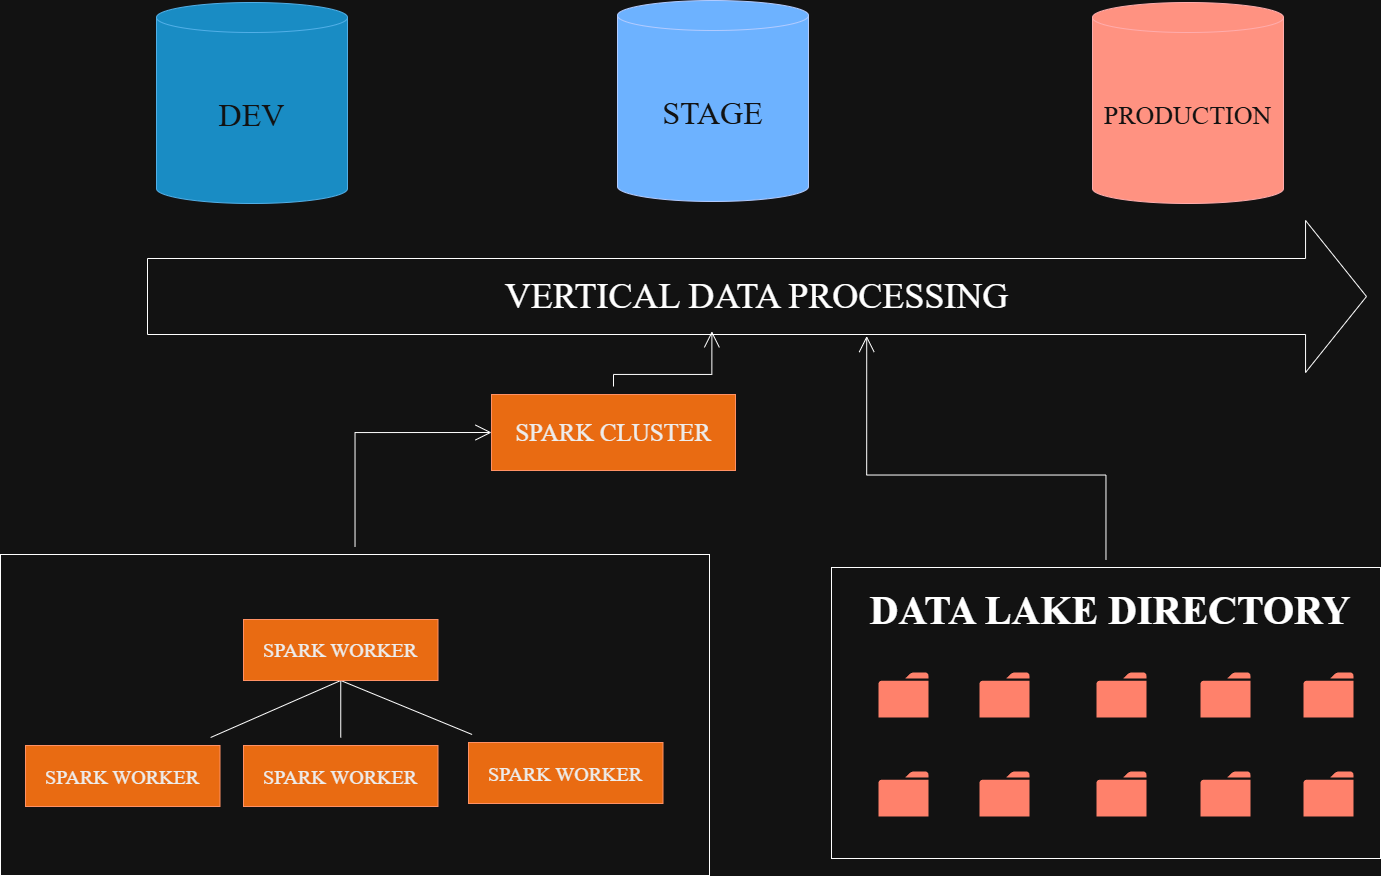

The diagram above was exported from draw.io. Its source (the exported page's mxGraphModel, read from the mxfile embedded in the PNG):
<mxGraphModel dx="3419" dy="1088" grid="0" gridSize="10" guides="1" tooltips="1" connect="1" arrows="1" fold="1" page="0" pageScale="1" pageWidth="850" pageHeight="1100" math="0" shadow="0">
  <root>
    <mxCell id="0" />
    <mxCell id="1" parent="0" />
    <mxCell id="IYRS4rOVso5LLZbOVl7O-29" style="edgeStyle=orthogonalEdgeStyle;rounded=0;orthogonalLoop=1;jettySize=auto;html=1;entryX=0;entryY=0.5;entryDx=0;entryDy=0;fontFamily=Architects Daughter;fontSource=https%3A%2F%2Ffonts.googleapis.com%2Fcss%3Ffamily%3DArchitects%2BDaughter;fontSize=16;startSize=14;endArrow=open;endSize=14;sourcePerimeterSpacing=8;targetPerimeterSpacing=8;" parent="1" source="IYRS4rOVso5LLZbOVl7O-1" target="IYRS4rOVso5LLZbOVl7O-6" edge="1">
      <mxGeometry relative="1" as="geometry" />
    </mxCell>
    <mxCell id="IYRS4rOVso5LLZbOVl7O-1" value="" style="rounded=0;whiteSpace=wrap;html=1;fontFamily=Architects Daughter;fontSource=https%3A%2F%2Ffonts.googleapis.com%2Fcss%3Ffamily%3DArchitects%2BDaughter;movable=1;resizable=1;rotatable=1;deletable=1;editable=1;locked=0;connectable=1;" parent="1" vertex="1">
      <mxGeometry x="-830" y="601" width="709" height="321" as="geometry" />
    </mxCell>
    <mxCell id="IYRS4rOVso5LLZbOVl7O-2" value="&lt;font face=&quot;Times New Roman&quot; style=&quot;font-size: 32px;&quot;&gt;DEV&lt;/font&gt;" style="shape=cylinder3;whiteSpace=wrap;html=1;boundedLbl=1;backgroundOutline=1;size=15;fontFamily=Architects Daughter;fontSource=https%3A%2F%2Ffonts.googleapis.com%2Fcss%3Ffamily%3DArchitects%2BDaughter;fillColor=#1ba1e2;fontColor=#ffffff;strokeColor=#006EAF;" parent="1" vertex="1">
      <mxGeometry x="-674" y="49" width="191" height="201" as="geometry" />
    </mxCell>
    <mxCell id="IYRS4rOVso5LLZbOVl7O-6" value="&lt;font face=&quot;Times New Roman&quot; style=&quot;font-size: 25px;&quot;&gt;SPARK CLUSTER&lt;/font&gt;" style="rounded=0;whiteSpace=wrap;html=1;fontFamily=Architects Daughter;fontSource=https%3A%2F%2Ffonts.googleapis.com%2Fcss%3Ffamily%3DArchitects%2BDaughter;fillColor=#fa6800;strokeColor=#C73500;fontColor=#000000;" parent="1" vertex="1">
      <mxGeometry x="-339" y="441" width="244" height="76" as="geometry" />
    </mxCell>
    <mxCell id="IYRS4rOVso5LLZbOVl7O-27" style="edgeStyle=none;curved=1;rounded=0;orthogonalLoop=1;jettySize=auto;html=1;entryX=0.5;entryY=1;entryDx=0;entryDy=0;fontFamily=Architects Daughter;fontSource=https%3A%2F%2Ffonts.googleapis.com%2Fcss%3Ffamily%3DArchitects%2BDaughter;fontSize=16;startSize=14;endArrow=none;endSize=14;sourcePerimeterSpacing=8;targetPerimeterSpacing=8;startFill=0;movable=1;resizable=1;rotatable=1;deletable=1;editable=1;locked=0;connectable=1;" parent="1" source="IYRS4rOVso5LLZbOVl7O-17" target="IYRS4rOVso5LLZbOVl7O-22" edge="1">
      <mxGeometry relative="1" as="geometry" />
    </mxCell>
    <mxCell id="IYRS4rOVso5LLZbOVl7O-17" value="&lt;font face=&quot;Times New Roman&quot; style=&quot;font-size: 20px;&quot;&gt;SPARK WORKER&lt;/font&gt;" style="rounded=0;whiteSpace=wrap;html=1;fontFamily=Architects Daughter;fontSource=https%3A%2F%2Ffonts.googleapis.com%2Fcss%3Ffamily%3DArchitects%2BDaughter;fillColor=#fa6800;strokeColor=#C73500;fontColor=#000000;movable=1;resizable=1;rotatable=1;deletable=1;editable=1;locked=0;connectable=1;" parent="1" vertex="1">
      <mxGeometry x="-362" y="789" width="194.5" height="61" as="geometry" />
    </mxCell>
    <mxCell id="IYRS4rOVso5LLZbOVl7O-26" style="edgeStyle=none;curved=1;rounded=0;orthogonalLoop=1;jettySize=auto;html=1;entryX=0.5;entryY=1;entryDx=0;entryDy=0;fontFamily=Architects Daughter;fontSource=https%3A%2F%2Ffonts.googleapis.com%2Fcss%3Ffamily%3DArchitects%2BDaughter;fontSize=16;startSize=14;endArrow=none;endSize=14;sourcePerimeterSpacing=8;targetPerimeterSpacing=8;startFill=0;movable=1;resizable=1;rotatable=1;deletable=1;editable=1;locked=0;connectable=1;" parent="1" source="IYRS4rOVso5LLZbOVl7O-18" target="IYRS4rOVso5LLZbOVl7O-22" edge="1">
      <mxGeometry relative="1" as="geometry" />
    </mxCell>
    <mxCell id="IYRS4rOVso5LLZbOVl7O-18" value="&lt;font face=&quot;Times New Roman&quot; style=&quot;font-size: 20px;&quot;&gt;SPARK WORKER&lt;/font&gt;" style="rounded=0;whiteSpace=wrap;html=1;fontFamily=Architects Daughter;fontSource=https%3A%2F%2Ffonts.googleapis.com%2Fcss%3Ffamily%3DArchitects%2BDaughter;fillColor=#fa6800;strokeColor=#C73500;fontColor=#000000;movable=1;resizable=1;rotatable=1;deletable=1;editable=1;locked=0;connectable=1;" parent="1" vertex="1">
      <mxGeometry x="-587" y="792" width="194.5" height="61" as="geometry" />
    </mxCell>
    <mxCell id="IYRS4rOVso5LLZbOVl7O-25" style="edgeStyle=none;curved=1;rounded=0;orthogonalLoop=1;jettySize=auto;html=1;entryX=0.5;entryY=1;entryDx=0;entryDy=0;fontFamily=Architects Daughter;fontSource=https%3A%2F%2Ffonts.googleapis.com%2Fcss%3Ffamily%3DArchitects%2BDaughter;fontSize=16;startSize=14;endArrow=none;endSize=14;sourcePerimeterSpacing=8;targetPerimeterSpacing=8;startFill=0;movable=1;resizable=1;rotatable=1;deletable=1;editable=1;locked=0;connectable=1;" parent="1" source="IYRS4rOVso5LLZbOVl7O-19" target="IYRS4rOVso5LLZbOVl7O-22" edge="1">
      <mxGeometry relative="1" as="geometry" />
    </mxCell>
    <mxCell id="IYRS4rOVso5LLZbOVl7O-19" value="&lt;font face=&quot;Times New Roman&quot; style=&quot;font-size: 20px;&quot;&gt;SPARK WORKER&lt;/font&gt;" style="rounded=0;whiteSpace=wrap;html=1;fontFamily=Architects Daughter;fontSource=https%3A%2F%2Ffonts.googleapis.com%2Fcss%3Ffamily%3DArchitects%2BDaughter;fillColor=#fa6800;strokeColor=#C73500;fontColor=#000000;movable=1;resizable=1;rotatable=1;deletable=1;editable=1;locked=0;connectable=1;" parent="1" vertex="1">
      <mxGeometry x="-805" y="792" width="194.5" height="61" as="geometry" />
    </mxCell>
    <mxCell id="IYRS4rOVso5LLZbOVl7O-22" value="&lt;font face=&quot;Times New Roman&quot; style=&quot;font-size: 20px;&quot;&gt;SPARK WORKER&lt;/font&gt;" style="rounded=0;whiteSpace=wrap;html=1;fontFamily=Architects Daughter;fontSource=https%3A%2F%2Ffonts.googleapis.com%2Fcss%3Ffamily%3DArchitects%2BDaughter;fillColor=#fa6800;strokeColor=#C73500;fontColor=#000000;movable=1;resizable=1;rotatable=1;deletable=1;editable=1;locked=0;connectable=1;" parent="1" vertex="1">
      <mxGeometry x="-587" y="666" width="194.5" height="61" as="geometry" />
    </mxCell>
    <mxCell id="IYRS4rOVso5LLZbOVl7O-30" value="&lt;span style=&quot;font-family: &amp;quot;Times New Roman&amp;quot;;&quot;&gt;&lt;font style=&quot;font-size: 26px;&quot;&gt;PRODUCTION&lt;/font&gt;&lt;/span&gt;" style="shape=cylinder3;whiteSpace=wrap;html=1;boundedLbl=1;backgroundOutline=1;size=15;fontFamily=Architects Daughter;fontSource=https%3A%2F%2Ffonts.googleapis.com%2Fcss%3Ffamily%3DArchitects%2BDaughter;fillColor=#e51400;fontColor=#ffffff;strokeColor=#B20000;" parent="1" vertex="1">
      <mxGeometry x="262" y="49" width="191" height="201" as="geometry" />
    </mxCell>
    <mxCell id="IYRS4rOVso5LLZbOVl7O-31" value="&lt;span style=&quot;font-family: &amp;quot;Times New Roman&amp;quot;; font-size: 32px;&quot;&gt;STAGE&lt;/span&gt;" style="shape=cylinder3;whiteSpace=wrap;html=1;boundedLbl=1;backgroundOutline=1;size=15;fontFamily=Architects Daughter;fontSource=https%3A%2F%2Ffonts.googleapis.com%2Fcss%3Ffamily%3DArchitects%2BDaughter;fillColor=#0050ef;fontColor=#ffffff;strokeColor=#001DBC;" parent="1" vertex="1">
      <mxGeometry x="-213" y="47" width="191" height="201" as="geometry" />
    </mxCell>
    <mxCell id="IYRS4rOVso5LLZbOVl7O-32" value="&lt;font face=&quot;Times New Roman&quot; style=&quot;font-size: 36px;&quot;&gt;VERTICAL DATA PROCESSING&lt;/font&gt;" style="shape=singleArrow;whiteSpace=wrap;html=1;fontFamily=Architects Daughter;fontSource=https%3A%2F%2Ffonts.googleapis.com%2Fcss%3Ffamily%3DArchitects%2BDaughter;arrowWidth=0.5;arrowSize=0.05;" parent="1" vertex="1">
      <mxGeometry x="-683" y="267" width="1219" height="152" as="geometry" />
    </mxCell>
    <mxCell id="IYRS4rOVso5LLZbOVl7O-34" style="edgeStyle=orthogonalEdgeStyle;rounded=0;orthogonalLoop=1;jettySize=auto;html=1;entryX=0.463;entryY=0.729;entryDx=0;entryDy=0;entryPerimeter=0;fontFamily=Architects Daughter;fontSource=https%3A%2F%2Ffonts.googleapis.com%2Fcss%3Ffamily%3DArchitects%2BDaughter;fontSize=16;startSize=14;endArrow=open;endSize=14;sourcePerimeterSpacing=8;targetPerimeterSpacing=8;" parent="1" source="IYRS4rOVso5LLZbOVl7O-6" target="IYRS4rOVso5LLZbOVl7O-32" edge="1">
      <mxGeometry relative="1" as="geometry" />
    </mxCell>
    <mxCell id="IYRS4rOVso5LLZbOVl7O-37" value="&lt;h1&gt;&lt;br&gt;&lt;/h1&gt;" style="rounded=0;whiteSpace=wrap;html=1;fontFamily=Architects Daughter;fontSource=https%3A%2F%2Ffonts.googleapis.com%2Fcss%3Ffamily%3DArchitects%2BDaughter;align=center;" parent="1" vertex="1">
      <mxGeometry x="1" y="614" width="549" height="291" as="geometry" />
    </mxCell>
    <mxCell id="IYRS4rOVso5LLZbOVl7O-41" value="" style="sketch=0;pointerEvents=1;shadow=0;dashed=0;html=1;strokeColor=none;labelPosition=center;verticalLabelPosition=bottom;verticalAlign=top;outlineConnect=0;align=center;shape=mxgraph.office.concepts.folder;fillColor=#DA4026;fontFamily=Architects Daughter;fontSource=https%3A%2F%2Ffonts.googleapis.com%2Fcss%3Ffamily%3DArchitects%2BDaughter;" parent="1" vertex="1">
      <mxGeometry x="48" y="719" width="50" height="45" as="geometry" />
    </mxCell>
    <mxCell id="IYRS4rOVso5LLZbOVl7O-45" value="&lt;h1&gt;&lt;font face=&quot;Times New Roman&quot;&gt;DATA LAKE DIRECTORY&lt;/font&gt;&lt;/h1&gt;" style="text;strokeColor=none;fillColor=none;html=1;align=center;verticalAlign=middle;whiteSpace=wrap;rounded=0;fontSize=20;fontFamily=Architects Daughter;fontSource=https%3A%2F%2Ffonts.googleapis.com%2Fcss%3Ffamily%3DArchitects%2BDaughter;" parent="1" vertex="1">
      <mxGeometry x="31" y="629" width="498" height="57" as="geometry" />
    </mxCell>
    <mxCell id="IYRS4rOVso5LLZbOVl7O-46" value="" style="sketch=0;pointerEvents=1;shadow=0;dashed=0;html=1;strokeColor=none;labelPosition=center;verticalLabelPosition=bottom;verticalAlign=top;outlineConnect=0;align=center;shape=mxgraph.office.concepts.folder;fillColor=#DA4026;fontFamily=Architects Daughter;fontSource=https%3A%2F%2Ffonts.googleapis.com%2Fcss%3Ffamily%3DArchitects%2BDaughter;" parent="1" vertex="1">
      <mxGeometry x="149" y="719" width="50" height="45" as="geometry" />
    </mxCell>
    <mxCell id="IYRS4rOVso5LLZbOVl7O-47" value="" style="sketch=0;pointerEvents=1;shadow=0;dashed=0;html=1;strokeColor=none;labelPosition=center;verticalLabelPosition=bottom;verticalAlign=top;outlineConnect=0;align=center;shape=mxgraph.office.concepts.folder;fillColor=#DA4026;fontFamily=Architects Daughter;fontSource=https%3A%2F%2Ffonts.googleapis.com%2Fcss%3Ffamily%3DArchitects%2BDaughter;" parent="1" vertex="1">
      <mxGeometry x="266" y="719" width="50" height="45" as="geometry" />
    </mxCell>
    <mxCell id="IYRS4rOVso5LLZbOVl7O-48" value="" style="sketch=0;pointerEvents=1;shadow=0;dashed=0;html=1;strokeColor=none;labelPosition=center;verticalLabelPosition=bottom;verticalAlign=top;outlineConnect=0;align=center;shape=mxgraph.office.concepts.folder;fillColor=#DA4026;fontFamily=Architects Daughter;fontSource=https%3A%2F%2Ffonts.googleapis.com%2Fcss%3Ffamily%3DArchitects%2BDaughter;" parent="1" vertex="1">
      <mxGeometry x="370" y="719" width="50" height="45" as="geometry" />
    </mxCell>
    <mxCell id="IYRS4rOVso5LLZbOVl7O-49" value="" style="sketch=0;pointerEvents=1;shadow=0;dashed=0;html=1;strokeColor=none;labelPosition=center;verticalLabelPosition=bottom;verticalAlign=top;outlineConnect=0;align=center;shape=mxgraph.office.concepts.folder;fillColor=#DA4026;fontFamily=Architects Daughter;fontSource=https%3A%2F%2Ffonts.googleapis.com%2Fcss%3Ffamily%3DArchitects%2BDaughter;" parent="1" vertex="1">
      <mxGeometry x="473" y="719" width="50" height="45" as="geometry" />
    </mxCell>
    <mxCell id="IYRS4rOVso5LLZbOVl7O-50" value="" style="sketch=0;pointerEvents=1;shadow=0;dashed=0;html=1;strokeColor=none;labelPosition=center;verticalLabelPosition=bottom;verticalAlign=top;outlineConnect=0;align=center;shape=mxgraph.office.concepts.folder;fillColor=#DA4026;fontFamily=Architects Daughter;fontSource=https%3A%2F%2Ffonts.googleapis.com%2Fcss%3Ffamily%3DArchitects%2BDaughter;" parent="1" vertex="1">
      <mxGeometry x="48" y="818" width="50" height="45" as="geometry" />
    </mxCell>
    <mxCell id="IYRS4rOVso5LLZbOVl7O-51" value="" style="sketch=0;pointerEvents=1;shadow=0;dashed=0;html=1;strokeColor=none;labelPosition=center;verticalLabelPosition=bottom;verticalAlign=top;outlineConnect=0;align=center;shape=mxgraph.office.concepts.folder;fillColor=#DA4026;fontFamily=Architects Daughter;fontSource=https%3A%2F%2Ffonts.googleapis.com%2Fcss%3Ffamily%3DArchitects%2BDaughter;" parent="1" vertex="1">
      <mxGeometry x="149" y="818" width="50" height="45" as="geometry" />
    </mxCell>
    <mxCell id="IYRS4rOVso5LLZbOVl7O-52" value="" style="sketch=0;pointerEvents=1;shadow=0;dashed=0;html=1;strokeColor=none;labelPosition=center;verticalLabelPosition=bottom;verticalAlign=top;outlineConnect=0;align=center;shape=mxgraph.office.concepts.folder;fillColor=#DA4026;fontFamily=Architects Daughter;fontSource=https%3A%2F%2Ffonts.googleapis.com%2Fcss%3Ffamily%3DArchitects%2BDaughter;" parent="1" vertex="1">
      <mxGeometry x="266" y="818" width="50" height="45" as="geometry" />
    </mxCell>
    <mxCell id="IYRS4rOVso5LLZbOVl7O-53" value="" style="sketch=0;pointerEvents=1;shadow=0;dashed=0;html=1;strokeColor=none;labelPosition=center;verticalLabelPosition=bottom;verticalAlign=top;outlineConnect=0;align=center;shape=mxgraph.office.concepts.folder;fillColor=#DA4026;fontFamily=Architects Daughter;fontSource=https%3A%2F%2Ffonts.googleapis.com%2Fcss%3Ffamily%3DArchitects%2BDaughter;" parent="1" vertex="1">
      <mxGeometry x="370" y="818" width="50" height="45" as="geometry" />
    </mxCell>
    <mxCell id="IYRS4rOVso5LLZbOVl7O-54" value="" style="sketch=0;pointerEvents=1;shadow=0;dashed=0;html=1;strokeColor=none;labelPosition=center;verticalLabelPosition=bottom;verticalAlign=top;outlineConnect=0;align=center;shape=mxgraph.office.concepts.folder;fillColor=#DA4026;fontFamily=Architects Daughter;fontSource=https%3A%2F%2Ffonts.googleapis.com%2Fcss%3Ffamily%3DArchitects%2BDaughter;" parent="1" vertex="1">
      <mxGeometry x="473" y="818" width="50" height="45" as="geometry" />
    </mxCell>
    <mxCell id="IYRS4rOVso5LLZbOVl7O-55" style="edgeStyle=orthogonalEdgeStyle;rounded=0;orthogonalLoop=1;jettySize=auto;html=1;entryX=0.59;entryY=0.76;entryDx=0;entryDy=0;entryPerimeter=0;fontFamily=Architects Daughter;fontSource=https%3A%2F%2Ffonts.googleapis.com%2Fcss%3Ffamily%3DArchitects%2BDaughter;fontSize=16;startSize=14;endArrow=open;endSize=14;sourcePerimeterSpacing=8;targetPerimeterSpacing=8;" parent="1" source="IYRS4rOVso5LLZbOVl7O-37" target="IYRS4rOVso5LLZbOVl7O-32" edge="1">
      <mxGeometry relative="1" as="geometry" />
    </mxCell>
  </root>
</mxGraphModel>